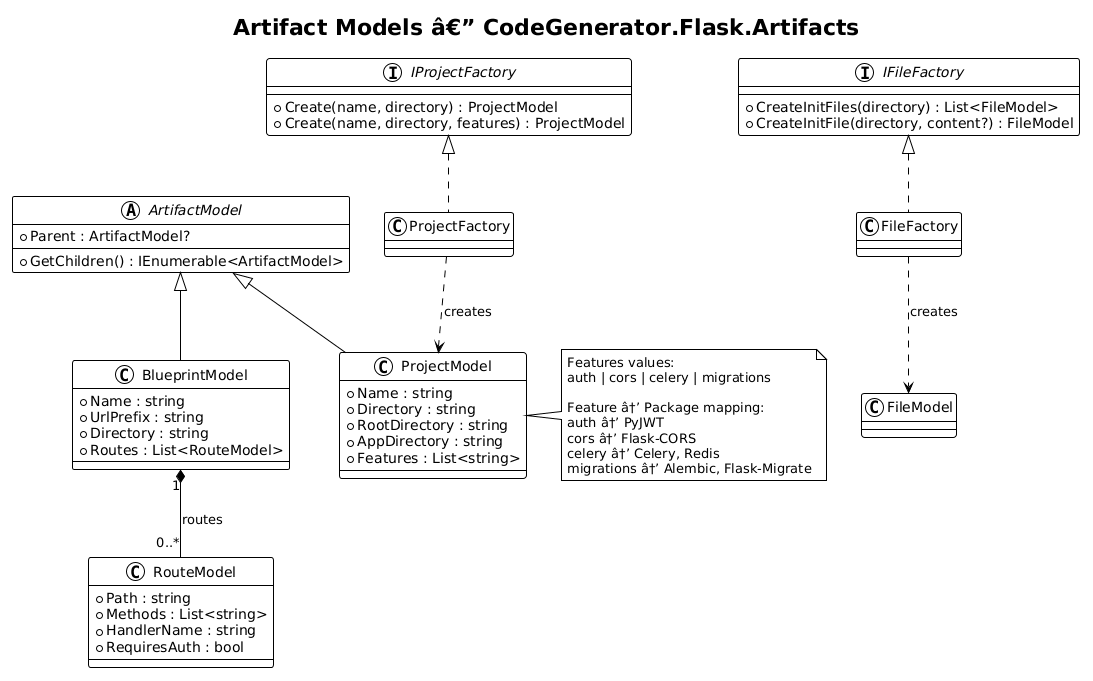

The diagram above was rendered by PlantUML. Its source (embedded in the PNG):
@startuml
!theme plain

title Artifact Models â€” CodeGenerator.Flask.Artifacts

abstract class ArtifactModel {
    + Parent : ArtifactModel?
    + GetChildren() : IEnumerable<ArtifactModel>
}

class ProjectModel {
    + Name : string
    + Directory : string
    + RootDirectory : string
    + AppDirectory : string
    + Features : List<string>
}

class BlueprintModel {
    + Name : string
    + UrlPrefix : string
    + Directory : string
    + Routes : List<RouteModel>
}

class RouteModel {
    + Path : string
    + Methods : List<string>
    + HandlerName : string
    + RequiresAuth : bool
}

note right of ProjectModel
  Features values:
  auth | cors | celery | migrations

  Feature â†’ Package mapping:
  auth â†’ PyJWT
  cors â†’ Flask-CORS
  celery â†’ Celery, Redis
  migrations â†’ Alembic, Flask-Migrate
end note

ArtifactModel <|-- ProjectModel
ArtifactModel <|-- BlueprintModel

BlueprintModel "1" *-- "0..*" RouteModel : routes

interface "IProjectFactory" as IPF {
    + Create(name, directory) : ProjectModel
    + Create(name, directory, features) : ProjectModel
}

interface "IFileFactory" as IFF {
    + CreateInitFiles(directory) : List<FileModel>
    + CreateInitFile(directory, content?) : FileModel
}

class ProjectFactory
class FileFactory

IPF <|.. ProjectFactory
IFF <|.. FileFactory

ProjectFactory ..> ProjectModel : creates
FileFactory ..> "FileModel" : creates
@enduml